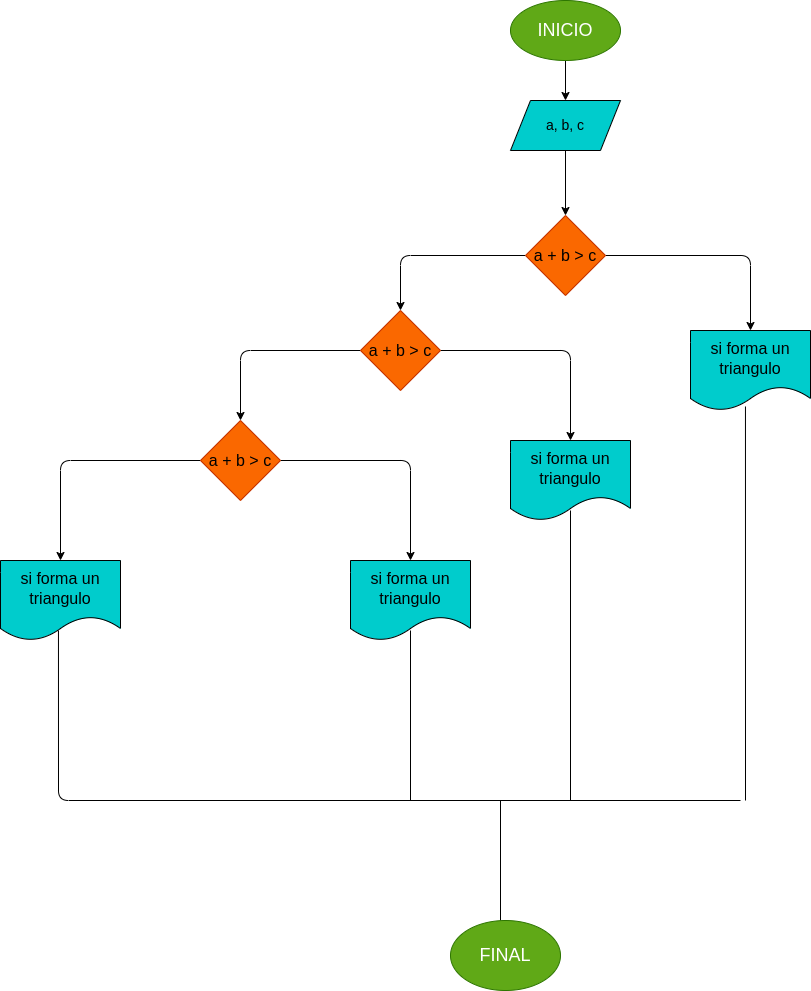

The diagram above was exported from draw.io. Its source (the exported page's mxGraphModel, read from the mxfile embedded in the PNG):
<mxGraphModel dx="2054" dy="838" grid="1" gridSize="10" guides="1" tooltips="1" connect="1" arrows="1" fold="1" page="1" pageScale="1" pageWidth="850" pageHeight="1100" math="0" shadow="0">
  <root>
    <mxCell id="0" />
    <mxCell id="1" parent="0" />
    <mxCell id="4" value="" style="edgeStyle=none;html=1;" parent="1" source="2" target="3" edge="1">
      <mxGeometry relative="1" as="geometry" />
    </mxCell>
    <mxCell id="2" value="&lt;font style=&quot;font-size: 18px;&quot;&gt;INICIO&lt;/font&gt;" style="ellipse;whiteSpace=wrap;html=1;fillColor=#60a917;fontColor=#ffffff;strokeColor=#2D7600;" parent="1" vertex="1">
      <mxGeometry x="200" width="110" height="60" as="geometry" />
    </mxCell>
    <mxCell id="6" value="" style="edgeStyle=none;html=1;" parent="1" source="3" target="5" edge="1">
      <mxGeometry relative="1" as="geometry" />
    </mxCell>
    <mxCell id="3" value="&lt;font style=&quot;font-size: 14px;&quot;&gt;a, b, c&lt;/font&gt;" style="shape=parallelogram;perimeter=parallelogramPerimeter;whiteSpace=wrap;html=1;fixedSize=1;fillColor=#00CCCC;" parent="1" vertex="1">
      <mxGeometry x="200" y="100" width="110" height="50" as="geometry" />
    </mxCell>
    <mxCell id="8" value="" style="edgeStyle=none;html=1;" parent="1" source="5" target="7" edge="1">
      <mxGeometry relative="1" as="geometry">
        <Array as="points">
          <mxPoint x="90" y="255" />
        </Array>
      </mxGeometry>
    </mxCell>
    <mxCell id="21" value="" style="edgeStyle=none;html=1;" parent="1" source="5" target="20" edge="1">
      <mxGeometry relative="1" as="geometry">
        <Array as="points">
          <mxPoint x="440" y="255" />
        </Array>
      </mxGeometry>
    </mxCell>
    <mxCell id="5" value="&lt;font size=&quot;3&quot;&gt;a + b &amp;gt; c&lt;/font&gt;" style="rhombus;whiteSpace=wrap;html=1;fillColor=#fa6800;fontColor=#000000;strokeColor=#C73500;" parent="1" vertex="1">
      <mxGeometry x="215" y="215" width="80" height="80" as="geometry" />
    </mxCell>
    <mxCell id="10" value="" style="edgeStyle=none;html=1;" parent="1" source="7" target="9" edge="1">
      <mxGeometry relative="1" as="geometry">
        <Array as="points">
          <mxPoint x="-70" y="350" />
        </Array>
      </mxGeometry>
    </mxCell>
    <mxCell id="17" value="" style="edgeStyle=none;html=1;" parent="1" source="7" target="16" edge="1">
      <mxGeometry relative="1" as="geometry">
        <Array as="points">
          <mxPoint x="260" y="350" />
        </Array>
      </mxGeometry>
    </mxCell>
    <mxCell id="7" value="&lt;font size=&quot;3&quot;&gt;a + b &amp;gt; c&lt;/font&gt;" style="rhombus;whiteSpace=wrap;html=1;fillColor=#fa6800;fontColor=#000000;strokeColor=#C73500;" parent="1" vertex="1">
      <mxGeometry x="50" y="310" width="80" height="80" as="geometry" />
    </mxCell>
    <mxCell id="12" value="" style="edgeStyle=none;html=1;" parent="1" source="9" target="11" edge="1">
      <mxGeometry relative="1" as="geometry">
        <Array as="points">
          <mxPoint x="-250" y="460" />
        </Array>
      </mxGeometry>
    </mxCell>
    <mxCell id="15" value="" style="edgeStyle=none;html=1;" parent="1" source="9" target="14" edge="1">
      <mxGeometry relative="1" as="geometry">
        <Array as="points">
          <mxPoint x="100" y="460" />
        </Array>
      </mxGeometry>
    </mxCell>
    <mxCell id="9" value="&lt;font size=&quot;3&quot;&gt;a + b &amp;gt; c&lt;/font&gt;" style="rhombus;whiteSpace=wrap;html=1;fillColor=#fa6800;fontColor=#000000;strokeColor=#C73500;" parent="1" vertex="1">
      <mxGeometry x="-110" y="420" width="80" height="80" as="geometry" />
    </mxCell>
    <mxCell id="11" value="&lt;font size=&quot;3&quot;&gt;si forma un triangulo&lt;/font&gt;" style="shape=document;whiteSpace=wrap;html=1;boundedLbl=1;fillColor=#00CCCC;" parent="1" vertex="1">
      <mxGeometry x="-310" y="560" width="120" height="80" as="geometry" />
    </mxCell>
    <mxCell id="14" value="&lt;font size=&quot;3&quot;&gt;si forma un triangulo&lt;/font&gt;" style="shape=document;whiteSpace=wrap;html=1;boundedLbl=1;fillColor=#00CCCC;" parent="1" vertex="1">
      <mxGeometry x="40" y="560" width="120" height="80" as="geometry" />
    </mxCell>
    <mxCell id="16" value="&lt;font size=&quot;3&quot;&gt;si forma un triangulo&lt;/font&gt;" style="shape=document;whiteSpace=wrap;html=1;boundedLbl=1;fillColor=#00CCCC;" parent="1" vertex="1">
      <mxGeometry x="200" y="440" width="120" height="80" as="geometry" />
    </mxCell>
    <mxCell id="20" value="&lt;font size=&quot;3&quot;&gt;si forma un triangulo&lt;/font&gt;" style="shape=document;whiteSpace=wrap;html=1;boundedLbl=1;fillColor=#00CCCC;" parent="1" vertex="1">
      <mxGeometry x="380" y="330" width="120" height="80" as="geometry" />
    </mxCell>
    <mxCell id="22" value="" style="endArrow=none;html=1;fontSize=18;entryX=0.483;entryY=0.875;entryDx=0;entryDy=0;entryPerimeter=0;" parent="1" target="11" edge="1">
      <mxGeometry width="50" height="50" relative="1" as="geometry">
        <mxPoint x="430" y="800" as="sourcePoint" />
        <mxPoint x="-250" y="630" as="targetPoint" />
        <Array as="points">
          <mxPoint x="-252" y="800" />
        </Array>
      </mxGeometry>
    </mxCell>
    <mxCell id="23" value="" style="endArrow=none;html=1;fontSize=18;entryX=0.458;entryY=0.95;entryDx=0;entryDy=0;entryPerimeter=0;" parent="1" target="20" edge="1">
      <mxGeometry width="50" height="50" relative="1" as="geometry">
        <mxPoint x="435" y="800" as="sourcePoint" />
        <mxPoint x="450" y="390" as="targetPoint" />
      </mxGeometry>
    </mxCell>
    <mxCell id="24" value="" style="endArrow=none;html=1;fontSize=18;" parent="1" edge="1">
      <mxGeometry width="50" height="50" relative="1" as="geometry">
        <mxPoint x="100" y="800" as="sourcePoint" />
        <mxPoint x="100" y="630" as="targetPoint" />
      </mxGeometry>
    </mxCell>
    <mxCell id="25" value="" style="endArrow=none;html=1;fontSize=18;" parent="1" edge="1">
      <mxGeometry width="50" height="50" relative="1" as="geometry">
        <mxPoint x="260" y="800" as="sourcePoint" />
        <mxPoint x="260" y="510" as="targetPoint" />
      </mxGeometry>
    </mxCell>
    <mxCell id="26" value="" style="endArrow=none;html=1;fontSize=18;" parent="1" edge="1">
      <mxGeometry width="50" height="50" relative="1" as="geometry">
        <mxPoint x="190" y="920" as="sourcePoint" />
        <mxPoint x="190" y="800" as="targetPoint" />
      </mxGeometry>
    </mxCell>
    <mxCell id="27" value="FINAL" style="ellipse;whiteSpace=wrap;html=1;fontSize=18;fillColor=#60a917;fontColor=#ffffff;strokeColor=#2D7600;" parent="1" vertex="1">
      <mxGeometry x="140" y="920" width="110" height="70" as="geometry" />
    </mxCell>
  </root>
</mxGraphModel>